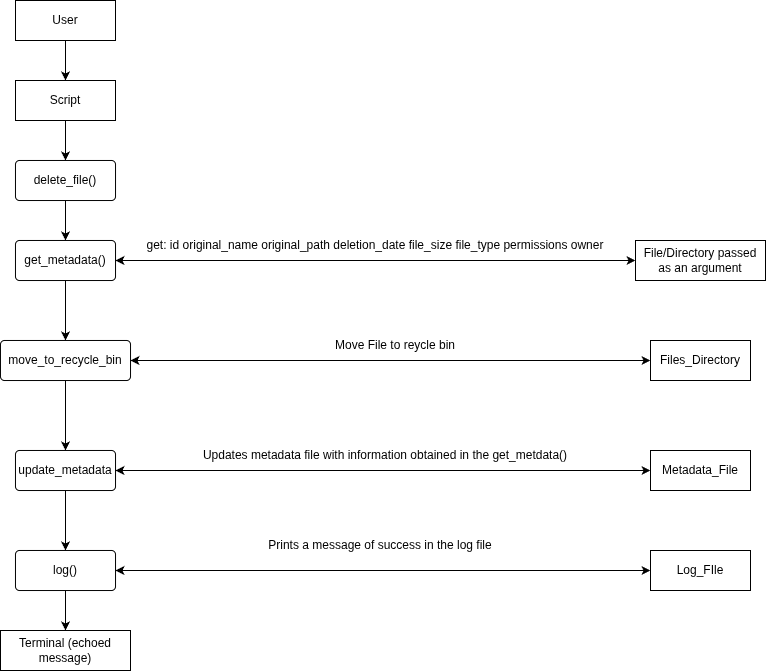

The diagram above was exported from draw.io. Its source (the exported page's mxGraphModel, read from the mxfile embedded in the PNG):
<mxGraphModel dx="1665" dy="903" grid="1" gridSize="10" guides="1" tooltips="1" connect="1" arrows="1" fold="1" page="1" pageScale="1" pageWidth="850" pageHeight="1100" math="0" shadow="0">
  <root>
    <mxCell id="0" />
    <mxCell id="1" parent="0" />
    <mxCell id="eI2L547NRzY7XEZiE_tB-1" style="edgeStyle=orthogonalEdgeStyle;rounded=0;orthogonalLoop=1;jettySize=auto;html=1;entryX=0.5;entryY=0;entryDx=0;entryDy=0;" edge="1" parent="1" source="eI2L547NRzY7XEZiE_tB-2" target="eI2L547NRzY7XEZiE_tB-4">
      <mxGeometry relative="1" as="geometry" />
    </mxCell>
    <mxCell id="eI2L547NRzY7XEZiE_tB-2" value="User" style="whiteSpace=wrap;html=1;align=center;" vertex="1" parent="1">
      <mxGeometry x="350" y="40" width="100" height="40" as="geometry" />
    </mxCell>
    <mxCell id="eI2L547NRzY7XEZiE_tB-3" style="edgeStyle=orthogonalEdgeStyle;rounded=0;orthogonalLoop=1;jettySize=auto;html=1;entryX=0.5;entryY=0;entryDx=0;entryDy=0;" edge="1" parent="1" source="eI2L547NRzY7XEZiE_tB-4" target="eI2L547NRzY7XEZiE_tB-7">
      <mxGeometry relative="1" as="geometry">
        <mxPoint x="400" y="200" as="targetPoint" />
      </mxGeometry>
    </mxCell>
    <mxCell id="eI2L547NRzY7XEZiE_tB-4" value="Script" style="whiteSpace=wrap;html=1;align=center;" vertex="1" parent="1">
      <mxGeometry x="350" y="120" width="100" height="40" as="geometry" />
    </mxCell>
    <mxCell id="eI2L547NRzY7XEZiE_tB-5" value="Terminal (echoed message)" style="whiteSpace=wrap;html=1;align=center;" vertex="1" parent="1">
      <mxGeometry x="335" y="670" width="130" height="40" as="geometry" />
    </mxCell>
    <mxCell id="eI2L547NRzY7XEZiE_tB-6" style="edgeStyle=orthogonalEdgeStyle;rounded=0;orthogonalLoop=1;jettySize=auto;html=1;entryX=0.5;entryY=0;entryDx=0;entryDy=0;" edge="1" parent="1" source="eI2L547NRzY7XEZiE_tB-7" target="eI2L547NRzY7XEZiE_tB-10">
      <mxGeometry relative="1" as="geometry">
        <mxPoint x="410" y="290" as="targetPoint" />
      </mxGeometry>
    </mxCell>
    <mxCell id="eI2L547NRzY7XEZiE_tB-7" value="delete_file()" style="rounded=1;arcSize=10;whiteSpace=wrap;html=1;align=center;" vertex="1" parent="1">
      <mxGeometry x="350" y="200" width="100" height="40" as="geometry" />
    </mxCell>
    <mxCell id="eI2L547NRzY7XEZiE_tB-8" value="File/Directory passed as an argument" style="whiteSpace=wrap;html=1;align=center;" vertex="1" parent="1">
      <mxGeometry x="970" y="280" width="130" height="40" as="geometry" />
    </mxCell>
    <mxCell id="eI2L547NRzY7XEZiE_tB-9" style="edgeStyle=orthogonalEdgeStyle;rounded=0;orthogonalLoop=1;jettySize=auto;html=1;entryX=0.5;entryY=0;entryDx=0;entryDy=0;" edge="1" parent="1" source="eI2L547NRzY7XEZiE_tB-10" target="eI2L547NRzY7XEZiE_tB-13">
      <mxGeometry relative="1" as="geometry" />
    </mxCell>
    <mxCell id="eI2L547NRzY7XEZiE_tB-10" value="get_metadata()" style="rounded=1;arcSize=10;whiteSpace=wrap;html=1;align=center;" vertex="1" parent="1">
      <mxGeometry x="350" y="280" width="100" height="40" as="geometry" />
    </mxCell>
    <mxCell id="eI2L547NRzY7XEZiE_tB-11" value="" style="endArrow=classic;startArrow=classic;html=1;rounded=0;entryX=0;entryY=0.5;entryDx=0;entryDy=0;exitX=1;exitY=0.5;exitDx=0;exitDy=0;" edge="1" parent="1" source="eI2L547NRzY7XEZiE_tB-10" target="eI2L547NRzY7XEZiE_tB-8">
      <mxGeometry width="50" height="50" relative="1" as="geometry">
        <mxPoint x="520" y="410" as="sourcePoint" />
        <mxPoint x="570" y="360" as="targetPoint" />
      </mxGeometry>
    </mxCell>
    <mxCell id="eI2L547NRzY7XEZiE_tB-12" style="edgeStyle=orthogonalEdgeStyle;rounded=0;orthogonalLoop=1;jettySize=auto;html=1;entryX=0.5;entryY=0;entryDx=0;entryDy=0;" edge="1" parent="1" source="eI2L547NRzY7XEZiE_tB-13" target="eI2L547NRzY7XEZiE_tB-16">
      <mxGeometry relative="1" as="geometry" />
    </mxCell>
    <mxCell id="eI2L547NRzY7XEZiE_tB-13" value="move_to_recycle_bin" style="rounded=1;arcSize=10;whiteSpace=wrap;html=1;align=center;" vertex="1" parent="1">
      <mxGeometry x="335" y="380" width="130" height="40" as="geometry" />
    </mxCell>
    <mxCell id="eI2L547NRzY7XEZiE_tB-14" value="Files_Directory" style="whiteSpace=wrap;html=1;align=center;" vertex="1" parent="1">
      <mxGeometry x="985" y="380" width="100" height="40" as="geometry" />
    </mxCell>
    <mxCell id="eI2L547NRzY7XEZiE_tB-15" style="edgeStyle=orthogonalEdgeStyle;rounded=0;orthogonalLoop=1;jettySize=auto;html=1;entryX=0.5;entryY=0;entryDx=0;entryDy=0;" edge="1" parent="1" source="eI2L547NRzY7XEZiE_tB-16" target="eI2L547NRzY7XEZiE_tB-18">
      <mxGeometry relative="1" as="geometry" />
    </mxCell>
    <mxCell id="eI2L547NRzY7XEZiE_tB-16" value="update_metadata" style="rounded=1;arcSize=10;whiteSpace=wrap;html=1;align=center;" vertex="1" parent="1">
      <mxGeometry x="350" y="490" width="100" height="40" as="geometry" />
    </mxCell>
    <mxCell id="eI2L547NRzY7XEZiE_tB-17" style="edgeStyle=orthogonalEdgeStyle;rounded=0;orthogonalLoop=1;jettySize=auto;html=1;entryX=0.5;entryY=0;entryDx=0;entryDy=0;" edge="1" parent="1" source="eI2L547NRzY7XEZiE_tB-18" target="eI2L547NRzY7XEZiE_tB-5">
      <mxGeometry relative="1" as="geometry" />
    </mxCell>
    <mxCell id="eI2L547NRzY7XEZiE_tB-18" value="log()" style="rounded=1;arcSize=10;whiteSpace=wrap;html=1;align=center;" vertex="1" parent="1">
      <mxGeometry x="350" y="590" width="100" height="40" as="geometry" />
    </mxCell>
    <mxCell id="eI2L547NRzY7XEZiE_tB-19" value="" style="endArrow=classic;startArrow=classic;html=1;rounded=0;entryX=0;entryY=0.5;entryDx=0;entryDy=0;exitX=1;exitY=0.5;exitDx=0;exitDy=0;" edge="1" parent="1" source="eI2L547NRzY7XEZiE_tB-13" target="eI2L547NRzY7XEZiE_tB-14">
      <mxGeometry width="50" height="50" relative="1" as="geometry">
        <mxPoint x="520" y="390" as="sourcePoint" />
        <mxPoint x="570" y="340" as="targetPoint" />
        <Array as="points">
          <mxPoint x="720" y="400" />
        </Array>
      </mxGeometry>
    </mxCell>
    <mxCell id="eI2L547NRzY7XEZiE_tB-20" value="Metadata_File" style="whiteSpace=wrap;html=1;align=center;" vertex="1" parent="1">
      <mxGeometry x="985" y="490" width="100" height="40" as="geometry" />
    </mxCell>
    <mxCell id="eI2L547NRzY7XEZiE_tB-21" value="" style="endArrow=classic;startArrow=classic;html=1;rounded=0;entryX=0;entryY=0.5;entryDx=0;entryDy=0;exitX=1;exitY=0.5;exitDx=0;exitDy=0;" edge="1" parent="1" source="eI2L547NRzY7XEZiE_tB-16" target="eI2L547NRzY7XEZiE_tB-20">
      <mxGeometry width="50" height="50" relative="1" as="geometry">
        <mxPoint x="520" y="410" as="sourcePoint" />
        <mxPoint x="560" y="500" as="targetPoint" />
      </mxGeometry>
    </mxCell>
    <mxCell id="eI2L547NRzY7XEZiE_tB-22" value="Log_FIle" style="whiteSpace=wrap;html=1;align=center;" vertex="1" parent="1">
      <mxGeometry x="985" y="590" width="100" height="40" as="geometry" />
    </mxCell>
    <mxCell id="eI2L547NRzY7XEZiE_tB-23" value="" style="endArrow=classic;startArrow=classic;html=1;rounded=0;entryX=0;entryY=0.5;entryDx=0;entryDy=0;exitX=1;exitY=0.5;exitDx=0;exitDy=0;" edge="1" parent="1" source="eI2L547NRzY7XEZiE_tB-18" target="eI2L547NRzY7XEZiE_tB-22">
      <mxGeometry width="50" height="50" relative="1" as="geometry">
        <mxPoint x="520" y="440" as="sourcePoint" />
        <mxPoint x="610" y="610" as="targetPoint" />
      </mxGeometry>
    </mxCell>
    <mxCell id="eI2L547NRzY7XEZiE_tB-24" value="get: id original_name original_path deletion_date file_size file_type permissions owner" style="text;html=1;whiteSpace=wrap;strokeColor=none;fillColor=none;align=center;verticalAlign=middle;rounded=0;" vertex="1" parent="1">
      <mxGeometry x="440" y="270" width="540" height="30" as="geometry" />
    </mxCell>
    <mxCell id="eI2L547NRzY7XEZiE_tB-25" value="Move File to reycle bin" style="text;html=1;whiteSpace=wrap;strokeColor=none;fillColor=none;align=center;verticalAlign=middle;rounded=0;" vertex="1" parent="1">
      <mxGeometry x="660" y="370" width="140" height="30" as="geometry" />
    </mxCell>
    <mxCell id="eI2L547NRzY7XEZiE_tB-26" value="Updates metadata file with information obtained in the get_metdata()" style="text;html=1;whiteSpace=wrap;strokeColor=none;fillColor=none;align=center;verticalAlign=middle;rounded=0;" vertex="1" parent="1">
      <mxGeometry x="510" y="480" width="420" height="30" as="geometry" />
    </mxCell>
    <mxCell id="eI2L547NRzY7XEZiE_tB-27" value="Prints a message of success in the log file" style="text;html=1;whiteSpace=wrap;strokeColor=none;fillColor=none;align=center;verticalAlign=middle;rounded=0;" vertex="1" parent="1">
      <mxGeometry x="580" y="570" width="270" height="30" as="geometry" />
    </mxCell>
  </root>
</mxGraphModel>